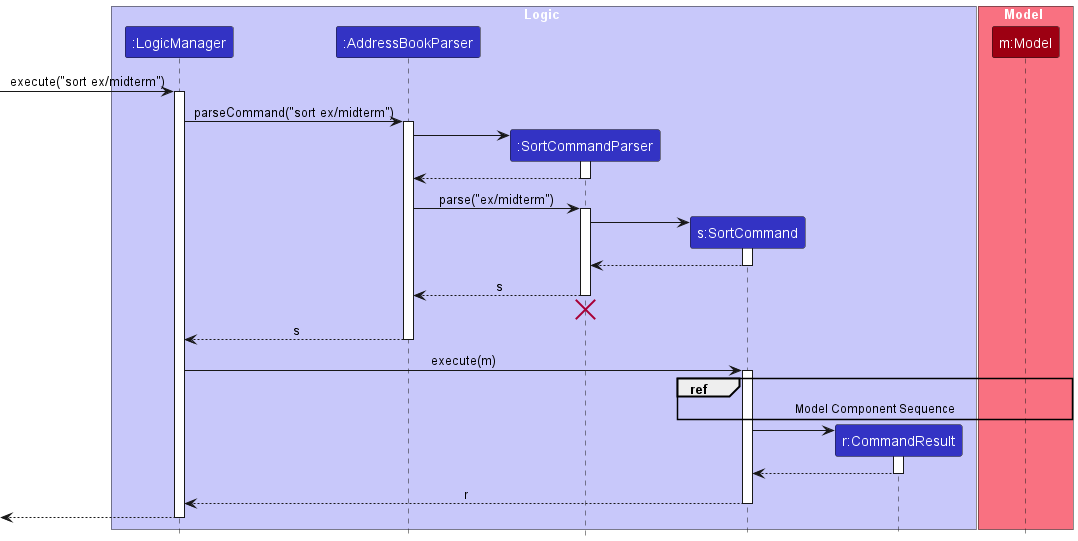

The diagram above was rendered by PlantUML. Its source (embedded in the PNG):
@startuml SortSequenceDiagram.puml
!include style.puml
skinparam ArrowFontStyle plain

box Logic LOGIC_COLOR_T1
participant ":LogicManager" as LogicManager LOGIC_COLOR
participant ":AddressBookParser" as AddressBookParser LOGIC_COLOR
participant ":SortCommandParser" as SortCommandParser LOGIC_COLOR
participant "s:SortCommand" as SortCommand LOGIC_COLOR
participant "r:CommandResult" as CommandResult LOGIC_COLOR
end box

box Model MODEL_COLOR_T1
participant "m:Model" as Model MODEL_COLOR
end box

[-> LogicManager : execute("sort ex/midterm")
activate LogicManager

LogicManager -> AddressBookParser : parseCommand("sort ex/midterm")
activate AddressBookParser

create SortCommandParser
AddressBookParser -> SortCommandParser
activate SortCommandParser

SortCommandParser --> AddressBookParser
deactivate SortCommandParser

AddressBookParser -> SortCommandParser : parse("ex/midterm")
activate SortCommandParser

create SortCommand
SortCommandParser -> SortCommand
activate SortCommand

SortCommand --> SortCommandParser :
deactivate SortCommand

SortCommandParser --> AddressBookParser : s
deactivate SortCommandParser
'Hidden arrow to position the destroy marker below the end of the activation bar.
SortCommandParser -[hidden]-> AddressBookParser
destroy SortCommandParser

AddressBookParser --> LogicManager : s
deactivate AddressBookParser

LogicManager -> SortCommand : execute(m)
activate SortCommand

ref over SortCommand, Model : Model Component Sequence

create CommandResult
SortCommand -> CommandResult
activate CommandResult

CommandResult --> SortCommand
deactivate CommandResult

SortCommand --> LogicManager : r
deactivate SortCommand

[<--LogicManager
deactivate LogicManager
@enduml